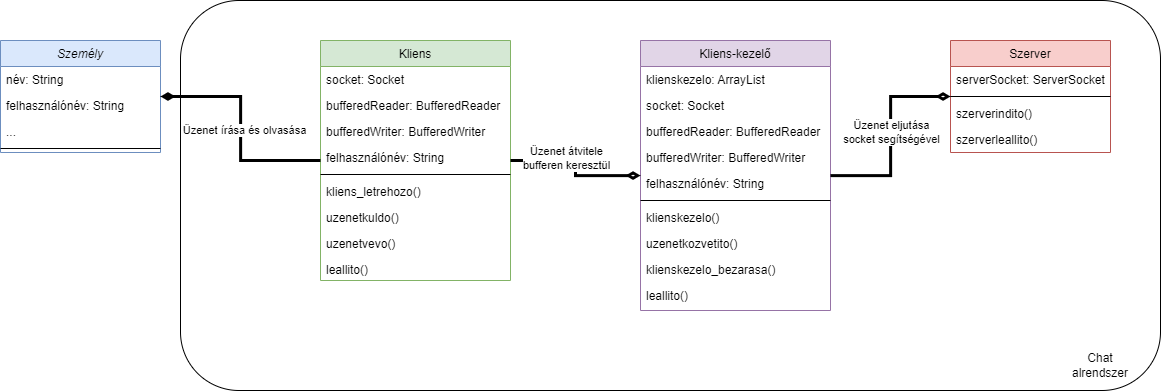

The diagram above was exported from draw.io. Its source (the exported page's mxGraphModel, read from the mxfile embedded in the PNG):
<mxGraphModel dx="1669" dy="696" grid="1" gridSize="10" guides="1" tooltips="1" connect="1" arrows="1" fold="1" page="1" pageScale="1" pageWidth="827" pageHeight="1169" math="0" shadow="0">
  <root>
    <mxCell id="WIyWlLk6GJQsqaUBKTNV-0" />
    <mxCell id="WIyWlLk6GJQsqaUBKTNV-1" parent="WIyWlLk6GJQsqaUBKTNV-0" />
    <mxCell id="0KzCSlNFOQw59hKJBUk1-27" value="" style="rounded=1;whiteSpace=wrap;html=1;fillColor=none;" vertex="1" parent="WIyWlLk6GJQsqaUBKTNV-1">
      <mxGeometry x="210" y="20" width="980" height="390" as="geometry" />
    </mxCell>
    <mxCell id="zkfFHV4jXpPFQw0GAbJ--0" value="Személy" style="swimlane;fontStyle=2;align=center;verticalAlign=top;childLayout=stackLayout;horizontal=1;startSize=26;horizontalStack=0;resizeParent=1;resizeLast=0;collapsible=1;marginBottom=0;rounded=0;shadow=0;strokeWidth=1;fillColor=#dae8fc;strokeColor=#6c8ebf;" parent="WIyWlLk6GJQsqaUBKTNV-1" vertex="1">
      <mxGeometry x="30" y="60" width="160" height="112" as="geometry">
        <mxRectangle x="230" y="140" width="160" height="26" as="alternateBounds" />
      </mxGeometry>
    </mxCell>
    <mxCell id="zkfFHV4jXpPFQw0GAbJ--1" value="név: String" style="text;align=left;verticalAlign=top;spacingLeft=4;spacingRight=4;overflow=hidden;rotatable=0;points=[[0,0.5],[1,0.5]];portConstraint=eastwest;" parent="zkfFHV4jXpPFQw0GAbJ--0" vertex="1">
      <mxGeometry y="26" width="160" height="26" as="geometry" />
    </mxCell>
    <mxCell id="zkfFHV4jXpPFQw0GAbJ--2" value="felhasználónév: String" style="text;align=left;verticalAlign=top;spacingLeft=4;spacingRight=4;overflow=hidden;rotatable=0;points=[[0,0.5],[1,0.5]];portConstraint=eastwest;rounded=0;shadow=0;html=0;" parent="zkfFHV4jXpPFQw0GAbJ--0" vertex="1">
      <mxGeometry y="52" width="160" height="26" as="geometry" />
    </mxCell>
    <mxCell id="zkfFHV4jXpPFQw0GAbJ--3" value="..." style="text;align=left;verticalAlign=top;spacingLeft=4;spacingRight=4;overflow=hidden;rotatable=0;points=[[0,0.5],[1,0.5]];portConstraint=eastwest;rounded=0;shadow=0;html=0;" parent="zkfFHV4jXpPFQw0GAbJ--0" vertex="1">
      <mxGeometry y="78" width="160" height="26" as="geometry" />
    </mxCell>
    <mxCell id="zkfFHV4jXpPFQw0GAbJ--4" value="" style="line;html=1;strokeWidth=1;align=left;verticalAlign=middle;spacingTop=-1;spacingLeft=3;spacingRight=3;rotatable=0;labelPosition=right;points=[];portConstraint=eastwest;" parent="zkfFHV4jXpPFQw0GAbJ--0" vertex="1">
      <mxGeometry y="104" width="160" height="8" as="geometry" />
    </mxCell>
    <mxCell id="zkfFHV4jXpPFQw0GAbJ--6" value="Szerver" style="swimlane;fontStyle=0;align=center;verticalAlign=top;childLayout=stackLayout;horizontal=1;startSize=26;horizontalStack=0;resizeParent=1;resizeLast=0;collapsible=1;marginBottom=0;rounded=0;shadow=0;strokeWidth=1;fillColor=#f8cecc;strokeColor=#b85450;" parent="WIyWlLk6GJQsqaUBKTNV-1" vertex="1">
      <mxGeometry x="980" y="60" width="160" height="112" as="geometry">
        <mxRectangle x="130" y="380" width="160" height="26" as="alternateBounds" />
      </mxGeometry>
    </mxCell>
    <mxCell id="zkfFHV4jXpPFQw0GAbJ--7" value="serverSocket: ServerSocket" style="text;align=left;verticalAlign=top;spacingLeft=4;spacingRight=4;overflow=hidden;rotatable=0;points=[[0,0.5],[1,0.5]];portConstraint=eastwest;" parent="zkfFHV4jXpPFQw0GAbJ--6" vertex="1">
      <mxGeometry y="26" width="160" height="26" as="geometry" />
    </mxCell>
    <mxCell id="zkfFHV4jXpPFQw0GAbJ--9" value="" style="line;html=1;strokeWidth=1;align=left;verticalAlign=middle;spacingTop=-1;spacingLeft=3;spacingRight=3;rotatable=0;labelPosition=right;points=[];portConstraint=eastwest;" parent="zkfFHV4jXpPFQw0GAbJ--6" vertex="1">
      <mxGeometry y="52" width="160" height="8" as="geometry" />
    </mxCell>
    <mxCell id="zkfFHV4jXpPFQw0GAbJ--10" value="szerverindito()" style="text;align=left;verticalAlign=top;spacingLeft=4;spacingRight=4;overflow=hidden;rotatable=0;points=[[0,0.5],[1,0.5]];portConstraint=eastwest;fontStyle=0" parent="zkfFHV4jXpPFQw0GAbJ--6" vertex="1">
      <mxGeometry y="60" width="160" height="26" as="geometry" />
    </mxCell>
    <mxCell id="zkfFHV4jXpPFQw0GAbJ--11" value="szerverleallito()" style="text;align=left;verticalAlign=top;spacingLeft=4;spacingRight=4;overflow=hidden;rotatable=0;points=[[0,0.5],[1,0.5]];portConstraint=eastwest;" parent="zkfFHV4jXpPFQw0GAbJ--6" vertex="1">
      <mxGeometry y="86" width="160" height="26" as="geometry" />
    </mxCell>
    <mxCell id="zkfFHV4jXpPFQw0GAbJ--13" value="Kliens-kezelő" style="swimlane;fontStyle=0;align=center;verticalAlign=top;childLayout=stackLayout;horizontal=1;startSize=26;horizontalStack=0;resizeParent=1;resizeLast=0;collapsible=1;marginBottom=0;rounded=0;shadow=0;strokeWidth=1;fillColor=#e1d5e7;strokeColor=#9673a6;" parent="WIyWlLk6GJQsqaUBKTNV-1" vertex="1">
      <mxGeometry x="670" y="60" width="190" height="270" as="geometry">
        <mxRectangle x="340" y="380" width="170" height="26" as="alternateBounds" />
      </mxGeometry>
    </mxCell>
    <mxCell id="zkfFHV4jXpPFQw0GAbJ--14" value="klienskezelo: ArrayList" style="text;align=left;verticalAlign=top;spacingLeft=4;spacingRight=4;overflow=hidden;rotatable=0;points=[[0,0.5],[1,0.5]];portConstraint=eastwest;" parent="zkfFHV4jXpPFQw0GAbJ--13" vertex="1">
      <mxGeometry y="26" width="190" height="26" as="geometry" />
    </mxCell>
    <mxCell id="0KzCSlNFOQw59hKJBUk1-6" value="socket: Socket" style="text;align=left;verticalAlign=top;spacingLeft=4;spacingRight=4;overflow=hidden;rotatable=0;points=[[0,0.5],[1,0.5]];portConstraint=eastwest;" vertex="1" parent="zkfFHV4jXpPFQw0GAbJ--13">
      <mxGeometry y="52" width="190" height="26" as="geometry" />
    </mxCell>
    <mxCell id="0KzCSlNFOQw59hKJBUk1-7" value="bufferedReader: BufferedReader" style="text;align=left;verticalAlign=top;spacingLeft=4;spacingRight=4;overflow=hidden;rotatable=0;points=[[0,0.5],[1,0.5]];portConstraint=eastwest;" vertex="1" parent="zkfFHV4jXpPFQw0GAbJ--13">
      <mxGeometry y="78" width="190" height="26" as="geometry" />
    </mxCell>
    <mxCell id="0KzCSlNFOQw59hKJBUk1-8" value="bufferedWriter: BufferedWriter" style="text;align=left;verticalAlign=top;spacingLeft=4;spacingRight=4;overflow=hidden;rotatable=0;points=[[0,0.5],[1,0.5]];portConstraint=eastwest;" vertex="1" parent="zkfFHV4jXpPFQw0GAbJ--13">
      <mxGeometry y="104" width="190" height="26" as="geometry" />
    </mxCell>
    <mxCell id="0KzCSlNFOQw59hKJBUk1-9" value="felhasználónév: String" style="text;align=left;verticalAlign=top;spacingLeft=4;spacingRight=4;overflow=hidden;rotatable=0;points=[[0,0.5],[1,0.5]];portConstraint=eastwest;" vertex="1" parent="zkfFHV4jXpPFQw0GAbJ--13">
      <mxGeometry y="130" width="190" height="26" as="geometry" />
    </mxCell>
    <mxCell id="zkfFHV4jXpPFQw0GAbJ--15" value="" style="line;html=1;strokeWidth=1;align=left;verticalAlign=middle;spacingTop=-1;spacingLeft=3;spacingRight=3;rotatable=0;labelPosition=right;points=[];portConstraint=eastwest;" parent="zkfFHV4jXpPFQw0GAbJ--13" vertex="1">
      <mxGeometry y="156" width="190" height="8" as="geometry" />
    </mxCell>
    <mxCell id="0KzCSlNFOQw59hKJBUk1-12" value="klienskezelo()" style="text;align=left;verticalAlign=top;spacingLeft=4;spacingRight=4;overflow=hidden;rotatable=0;points=[[0,0.5],[1,0.5]];portConstraint=eastwest;" vertex="1" parent="zkfFHV4jXpPFQw0GAbJ--13">
      <mxGeometry y="164" width="190" height="26" as="geometry" />
    </mxCell>
    <mxCell id="0KzCSlNFOQw59hKJBUk1-14" value="uzenetkozvetito()" style="text;align=left;verticalAlign=top;spacingLeft=4;spacingRight=4;overflow=hidden;rotatable=0;points=[[0,0.5],[1,0.5]];portConstraint=eastwest;" vertex="1" parent="zkfFHV4jXpPFQw0GAbJ--13">
      <mxGeometry y="190" width="190" height="26" as="geometry" />
    </mxCell>
    <mxCell id="0KzCSlNFOQw59hKJBUk1-15" value="klienskezelo_bezarasa()" style="text;align=left;verticalAlign=top;spacingLeft=4;spacingRight=4;overflow=hidden;rotatable=0;points=[[0,0.5],[1,0.5]];portConstraint=eastwest;" vertex="1" parent="zkfFHV4jXpPFQw0GAbJ--13">
      <mxGeometry y="216" width="190" height="26" as="geometry" />
    </mxCell>
    <mxCell id="0KzCSlNFOQw59hKJBUk1-16" value="leallito()" style="text;align=left;verticalAlign=top;spacingLeft=4;spacingRight=4;overflow=hidden;rotatable=0;points=[[0,0.5],[1,0.5]];portConstraint=eastwest;" vertex="1" parent="zkfFHV4jXpPFQw0GAbJ--13">
      <mxGeometry y="242" width="190" height="26" as="geometry" />
    </mxCell>
    <mxCell id="zkfFHV4jXpPFQw0GAbJ--17" value="Kliens" style="swimlane;fontStyle=0;align=center;verticalAlign=top;childLayout=stackLayout;horizontal=1;startSize=26;horizontalStack=0;resizeParent=1;resizeLast=0;collapsible=1;marginBottom=0;rounded=0;shadow=0;strokeWidth=1;fillColor=#d5e8d4;strokeColor=#82b366;" parent="WIyWlLk6GJQsqaUBKTNV-1" vertex="1">
      <mxGeometry x="350" y="60" width="190" height="240" as="geometry">
        <mxRectangle x="550" y="140" width="160" height="26" as="alternateBounds" />
      </mxGeometry>
    </mxCell>
    <mxCell id="zkfFHV4jXpPFQw0GAbJ--18" value="socket: Socket" style="text;align=left;verticalAlign=top;spacingLeft=4;spacingRight=4;overflow=hidden;rotatable=0;points=[[0,0.5],[1,0.5]];portConstraint=eastwest;" parent="zkfFHV4jXpPFQw0GAbJ--17" vertex="1">
      <mxGeometry y="26" width="190" height="26" as="geometry" />
    </mxCell>
    <mxCell id="zkfFHV4jXpPFQw0GAbJ--19" value="bufferedReader: BufferedReader" style="text;align=left;verticalAlign=top;spacingLeft=4;spacingRight=4;overflow=hidden;rotatable=0;points=[[0,0.5],[1,0.5]];portConstraint=eastwest;rounded=0;shadow=0;html=0;" parent="zkfFHV4jXpPFQw0GAbJ--17" vertex="1">
      <mxGeometry y="52" width="190" height="26" as="geometry" />
    </mxCell>
    <mxCell id="zkfFHV4jXpPFQw0GAbJ--20" value="bufferedWriter: BufferedWriter" style="text;align=left;verticalAlign=top;spacingLeft=4;spacingRight=4;overflow=hidden;rotatable=0;points=[[0,0.5],[1,0.5]];portConstraint=eastwest;rounded=0;shadow=0;html=0;" parent="zkfFHV4jXpPFQw0GAbJ--17" vertex="1">
      <mxGeometry y="78" width="190" height="26" as="geometry" />
    </mxCell>
    <mxCell id="zkfFHV4jXpPFQw0GAbJ--21" value="felhasználónév: String" style="text;align=left;verticalAlign=top;spacingLeft=4;spacingRight=4;overflow=hidden;rotatable=0;points=[[0,0.5],[1,0.5]];portConstraint=eastwest;rounded=0;shadow=0;html=0;" parent="zkfFHV4jXpPFQw0GAbJ--17" vertex="1">
      <mxGeometry y="104" width="190" height="26" as="geometry" />
    </mxCell>
    <mxCell id="zkfFHV4jXpPFQw0GAbJ--23" value="" style="line;html=1;strokeWidth=1;align=left;verticalAlign=middle;spacingTop=-1;spacingLeft=3;spacingRight=3;rotatable=0;labelPosition=right;points=[];portConstraint=eastwest;" parent="zkfFHV4jXpPFQw0GAbJ--17" vertex="1">
      <mxGeometry y="130" width="190" height="8" as="geometry" />
    </mxCell>
    <mxCell id="zkfFHV4jXpPFQw0GAbJ--24" value="kliens_letrehozo()" style="text;align=left;verticalAlign=top;spacingLeft=4;spacingRight=4;overflow=hidden;rotatable=0;points=[[0,0.5],[1,0.5]];portConstraint=eastwest;" parent="zkfFHV4jXpPFQw0GAbJ--17" vertex="1">
      <mxGeometry y="138" width="190" height="26" as="geometry" />
    </mxCell>
    <mxCell id="zkfFHV4jXpPFQw0GAbJ--25" value="uzenetkuldo()" style="text;align=left;verticalAlign=top;spacingLeft=4;spacingRight=4;overflow=hidden;rotatable=0;points=[[0,0.5],[1,0.5]];portConstraint=eastwest;" parent="zkfFHV4jXpPFQw0GAbJ--17" vertex="1">
      <mxGeometry y="164" width="190" height="26" as="geometry" />
    </mxCell>
    <mxCell id="0KzCSlNFOQw59hKJBUk1-4" value="uzenetvevo()" style="text;align=left;verticalAlign=top;spacingLeft=4;spacingRight=4;overflow=hidden;rotatable=0;points=[[0,0.5],[1,0.5]];portConstraint=eastwest;" vertex="1" parent="zkfFHV4jXpPFQw0GAbJ--17">
      <mxGeometry y="190" width="190" height="26" as="geometry" />
    </mxCell>
    <mxCell id="0KzCSlNFOQw59hKJBUk1-5" value="leallito()" style="text;align=left;verticalAlign=top;spacingLeft=4;spacingRight=4;overflow=hidden;rotatable=0;points=[[0,0.5],[1,0.5]];portConstraint=eastwest;" vertex="1" parent="zkfFHV4jXpPFQw0GAbJ--17">
      <mxGeometry y="216" width="190" height="24" as="geometry" />
    </mxCell>
    <mxCell id="0KzCSlNFOQw59hKJBUk1-2" style="edgeStyle=orthogonalEdgeStyle;rounded=0;orthogonalLoop=1;jettySize=auto;html=1;endArrow=diamondThin;endFill=1;strokeWidth=3;" edge="1" parent="WIyWlLk6GJQsqaUBKTNV-1" source="zkfFHV4jXpPFQw0GAbJ--17" target="zkfFHV4jXpPFQw0GAbJ--0">
      <mxGeometry relative="1" as="geometry" />
    </mxCell>
    <mxCell id="0KzCSlNFOQw59hKJBUk1-23" value="Üzenet írása és olvasása" style="edgeLabel;html=1;align=center;verticalAlign=middle;resizable=0;points=[];" vertex="1" connectable="0" parent="0KzCSlNFOQw59hKJBUk1-2">
      <mxGeometry x="0.3908" y="1" relative="1" as="geometry">
        <mxPoint x="15" y="32" as="offset" />
      </mxGeometry>
    </mxCell>
    <mxCell id="0KzCSlNFOQw59hKJBUk1-17" style="edgeStyle=orthogonalEdgeStyle;rounded=0;orthogonalLoop=1;jettySize=auto;html=1;endArrow=none;endFill=0;startArrow=diamondThin;startFill=0;strokeWidth=3;" edge="1" parent="WIyWlLk6GJQsqaUBKTNV-1" source="zkfFHV4jXpPFQw0GAbJ--13" target="zkfFHV4jXpPFQw0GAbJ--17">
      <mxGeometry relative="1" as="geometry" />
    </mxCell>
    <mxCell id="0KzCSlNFOQw59hKJBUk1-24" value="Üzenet átvitele&lt;br&gt;bufferen keresztül" style="edgeLabel;html=1;align=center;verticalAlign=middle;resizable=0;points=[];" vertex="1" connectable="0" parent="0KzCSlNFOQw59hKJBUk1-17">
      <mxGeometry x="0.1981" y="-3" relative="1" as="geometry">
        <mxPoint x="-3" as="offset" />
      </mxGeometry>
    </mxCell>
    <mxCell id="0KzCSlNFOQw59hKJBUk1-21" style="edgeStyle=orthogonalEdgeStyle;rounded=0;orthogonalLoop=1;jettySize=auto;html=1;endArrow=diamondThin;endFill=0;strokeWidth=3;" edge="1" parent="WIyWlLk6GJQsqaUBKTNV-1" source="zkfFHV4jXpPFQw0GAbJ--13" target="zkfFHV4jXpPFQw0GAbJ--6">
      <mxGeometry relative="1" as="geometry" />
    </mxCell>
    <mxCell id="0KzCSlNFOQw59hKJBUk1-25" value="Üzenet eljutása&lt;br&gt;socket segítségével" style="edgeLabel;html=1;align=center;verticalAlign=middle;resizable=0;points=[];" vertex="1" connectable="0" parent="0KzCSlNFOQw59hKJBUk1-21">
      <mxGeometry x="-0.2923" y="-2" relative="1" as="geometry">
        <mxPoint x="-2" y="-33" as="offset" />
      </mxGeometry>
    </mxCell>
    <mxCell id="0KzCSlNFOQw59hKJBUk1-29" value="Chat alrendszer" style="text;html=1;strokeColor=none;fillColor=none;align=center;verticalAlign=middle;whiteSpace=wrap;rounded=0;" vertex="1" parent="WIyWlLk6GJQsqaUBKTNV-1">
      <mxGeometry x="1100" y="370" width="60" height="30" as="geometry" />
    </mxCell>
  </root>
</mxGraphModel>